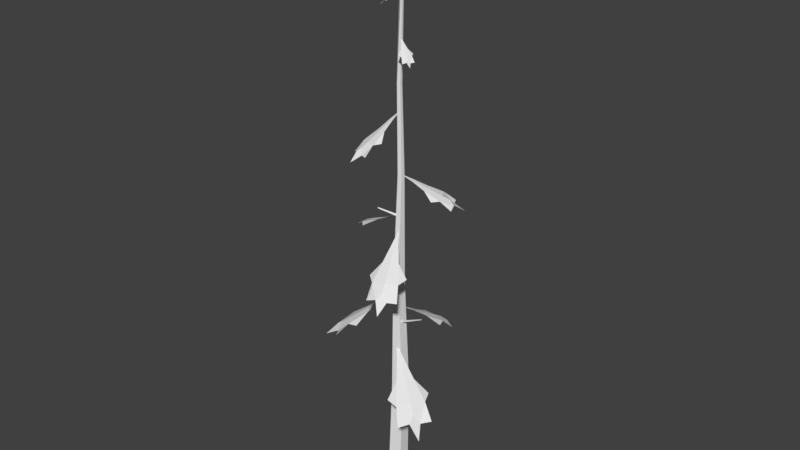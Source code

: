 # Source: 3d.blend  (saved by Blender 2.78.0; exported with 4.5.12 LTS)
import bpy
from mathutils import Matrix  # noqa: F401  (used for matrix-valued properties, if any)

bpy.ops.wm.read_factory_settings(use_empty=True)
scene = bpy.context.scene
scene.name = 'Scene'

# ---- collections
col_collection_1 = bpy.data.collections.new('Collection 1'); scene.collection.children.link(col_collection_1)

# ---- materials (node trees are filled in below, after node groups)
mat_pine_needle = bpy.data.materials.new('Pine Needle')
mat_pine_needle.alpha_threshold = 0.0
mat_pine_needle.use_transparent_shadow = False
mat_pine_needle.roughness = 0.5
mat_pine_bark = bpy.data.materials.new('Pine Bark')
mat_pine_bark.alpha_threshold = 0.0
mat_pine_bark.use_transparent_shadow = False
mat_pine_bark.roughness = 0.5

# ---- material node trees

# ---- world
world_world = bpy.data.worlds.new('World'); scene.world = world_world
world_world.color = (0.05088, 0.05088, 0.05088)
world_world.use_sun_shadow = False
world_world.sun_shadow_jitter_overblur = 0.0
world_world.cycles.sampling_method = 'MANUAL'

# ---- meshes
me_dead_pine_tree_l_03 = bpy.data.meshes.new('Dead_Pine_Tree_l_03')
me_dead_pine_tree_l_03.from_pydata([(0.3854, 4.722, 0.4398), (0.6345, 4.593, 0.4624), (0.5404, 4.737, 0.2397), (0.03333, 5.071, 0.0328), (0.8925, 4.388, 0.6467), (1.044, 4.366, 0.4101), (0.704, 4.333, 0.8488), (1.144, 3.888, 1.377), (1.439, 3.954, 1.037), (1.463, 3.441, 1.689), (1.731, 3.571, 1.459), (1.697, 3.942, 0.6627), (1.896, 3.483, 1.131), (2.112, 3.504, 0.8518), (1.686, 3.757, 1.214), (2.182, 3.212, 1.557), (0.7523, 3.943, 1.322), (1.552, 4.011, 0.3119), (-0.386, 6.612, 0.1373), (-0.487, 6.491, 0.3306), (-0.2761, 6.624, 0.3327), (0.05941, 6.934, -0.00429), (-0.7215, 6.301, 0.4743), (-0.5798, 6.281, 0.6787), (-0.8208, 6.254, 0.2502), (-1.393, 5.843, 0.4201), (-1.218, 5.898, 0.7785), (-1.748, 5.435, 0.5655), (-1.655, 5.547, 0.866), (-1.001, 5.886, 1.117), (-1.441, 5.469, 1.111), (-1.288, 5.486, 1.383), (-1.443, 5.716, 0.9166), (-1.881, 5.217, 1.194), (-1.215, 5.902, 0.1205), (-0.6663, 5.955, 1.121), (0.2039, 8.792, 0.4712), (0.3819, 8.674, 0.5988), (0.4116, 8.802, 0.3879), (0.1222, 9.105, 0.005889), (0.4932, 8.49, 0.8532), (0.714, 8.467, 0.7403), (0.2586, 8.444, 0.923), (0.3517, 8.046, 1.519), (0.7291, 8.099, 1.392), (0.449, 7.646, 1.897), (0.7584, 7.757, 1.842), (1.093, 8.083, 1.222), (1.029, 7.676, 1.665), (1.318, 7.69, 1.548), (0.8361, 7.921, 1.636), (1.053, 7.433, 2.115), (0.07867, 8.1, 1.303), (1.14, 8.146, 0.8903), (-0.3188, 9.305, -0.3316), (-0.534, 9.221, -0.2827), (-0.3836, 9.32, -0.1295), (0.1063, 9.54, -0.1002), (-0.8087, 9.084, -0.3609), (-0.8644, 9.065, -0.1319), (-0.7224, 9.034, -0.5752), (-1.259, 8.734, -0.8799), (-1.39, 8.794, -0.5266), (-1.643, 8.408, -1.049), (-1.776, 8.527, -0.7876), (-1.49, 8.785, -0.1587), (-1.824, 8.448, -0.4847), (-1.914, 8.468, -0.2027), (-1.654, 8.663, -0.6018), (-2.194, 8.274, -0.7472), (-0.9314, 8.742, -0.9455), (-1.273, 8.809, 0.07942), (0.4986, 10.73, -0.1339), (0.5983, 10.66, -0.2818), (0.4232, 10.73, -0.2883), (0.1168, 10.91, -0.03407), (0.8049, 10.55, -0.3881), (0.7098, 10.53, -0.5527), (0.8752, 10.51, -0.2142), (1.364, 10.28, -0.333), (1.242, 10.32, -0.6131), (1.689, 10.02, -0.445), (1.618, 10.11, -0.6736), (1.095, 10.31, -0.8839), (1.478, 10.04, -0.8759), (1.373, 10.06, -1.091), (1.441, 10.22, -0.7152), (1.844, 9.911, -0.9278), (1.209, 10.29, -0.1114), (0.8348, 10.32, -0.9016), (-0.07982, 12.63, 0.1706), (-0.05012, 12.54, 0.3295), (0.07094, 12.64, 0.2354), (0.1099, 12.87, -0.1137), (-0.1188, 12.4, 0.5197), (0.0552, 12.39, 0.576), (-0.2754, 12.36, 0.4338), (-0.5243, 12.06, 0.7919), (-0.2641, 12.11, 0.9224), (-0.6579, 11.76, 1.039), (-0.4722, 11.85, 1.172), (0.01348, 12.11, 1.023), (-0.2373, 11.8, 1.22), (-0.02693, 11.82, 1.311), (-0.3301, 11.98, 1.105), (-0.4512, 11.61, 1.467), (-0.5553, 12.1, 0.5376), (0.2085, 12.16, 0.8758), (0.2025, 14.87, 0.02115), (0.2842, 14.83, 0.02455), (0.2505, 14.87, -0.04723), (0.08197, 14.99, -0.1071), (0.371, 14.76, 0.08106), (0.4171, 14.75, 0.000667), (0.3117, 14.74, 0.1506), (0.4624, 14.59, 0.3172), (0.5547, 14.61, 0.2007), (0.5701, 14.44, 0.4149), (0.6557, 14.48, 0.3348), (0.6338, 14.6, 0.07328), (0.7042, 14.45, 0.2241), (0.7712, 14.46, 0.1287), (0.638, 14.54, 0.255), (0.8037, 14.36, 0.3596), (0.3329, 14.61, 0.3053), (0.5812, 14.63, -0.04), (0.2204, 6.052, -0.5877), (0.126, 5.94, -0.7892), (-0.002157, 6.064, -0.6153), (0.06687, 6.354, -0.1316), (0.1513, 5.762, -1.071), (-0.09713, 5.741, -1.08), (0.3908, 5.715, -1.02), (0.5975, 5.33, -1.598), (0.205, 5.386, -1.669), (0.6948, 4.94, -1.988), (0.397, 5.055, -2.087), (-0.1964, 5.373, -1.696), (0.0738, 4.974, -2.065), (-0.2367, 4.99, -2.103), (0.2294, 5.216, -1.94), (0.2705, 4.741, -2.478), (0.7321, 5.376, -1.275), (-0.3989, 5.429, -1.427), (-0.05264, 16.15, -0.1399), (-0.1044, 16.12, -0.1016), (-0.04664, 16.15, -0.07658), (0.08741, 16.23, -0.1247), (-0.1867, 16.07, -0.0917), (-0.1745, 16.07, -0.02239), (-0.1876, 16.06, -0.1612), (-0.366, 15.96, -0.1837), (-0.3609, 15.98, -0.0707), (-0.4857, 15.86, -0.1873), (-0.4933, 15.89, -0.09878), (-0.3446, 15.97, 0.04211), (-0.469, 15.87, -0.01068), (-0.4606, 15.87, 0.07762), (-0.44, 15.93, -0.06117), (-0.5988, 15.81, -0.0403), (-0.284, 15.97, -0.2404), (-0.2571, 15.98, 0.08193), (0.0332, 5.071, 0.03268), (0.5403, 4.737, 0.2396), (0.6344, 4.593, 0.4622), (0.3852, 4.722, 0.4397), (1.044, 4.366, 0.41), (0.8923, 4.388, 0.6466), (1.438, 3.954, 1.037), (1.143, 3.888, 1.376), (0.7039, 4.333, 0.8487), (1.731, 3.571, 1.459), (1.463, 3.44, 1.689), (2.112, 3.504, 0.8516), (1.895, 3.483, 1.131), (1.696, 3.942, 0.6626), (1.686, 3.757, 1.214), (2.182, 3.212, 1.556), (0.7522, 3.943, 1.322), (1.552, 4.011, 0.312), (0.05957, 6.934, -0.004366), (-0.2759, 6.623, 0.3326), (-0.4868, 6.491, 0.3305), (-0.3858, 6.611, 0.1372), (-0.5796, 6.28, 0.6786), (-0.7213, 6.301, 0.4742), (-1.218, 5.898, 0.7784), (-1.393, 5.843, 0.4201), (-0.8206, 6.254, 0.2502), (-1.654, 5.547, 0.8659), (-1.748, 5.435, 0.5655), (-1.288, 5.486, 1.383), (-1.441, 5.469, 1.111), (-1.0, 5.886, 1.117), (-1.443, 5.715, 0.9164), (-1.881, 5.217, 1.194), (-1.215, 5.902, 0.1206), (-0.6662, 5.955, 1.121), (0.1222, 9.105, 0.005721), (0.4115, 8.802, 0.3877), (0.3818, 8.674, 0.5987), (0.2038, 8.792, 0.471), (0.7139, 8.467, 0.7402), (0.4932, 8.489, 0.8531), (0.729, 8.098, 1.392), (0.3517, 8.046, 1.519), (0.2586, 8.444, 0.9228), (0.7583, 7.757, 1.842), (0.449, 7.646, 1.897), (1.318, 7.69, 1.548), (1.028, 7.675, 1.665), (1.092, 8.083, 1.221), (0.836, 7.921, 1.636), (1.053, 7.433, 2.115), (0.07876, 8.1, 1.303), (1.14, 8.145, 0.8902), (0.1064, 9.54, -0.1002), (-0.3835, 9.319, -0.1294), (-0.5338, 9.221, -0.2826), (-0.3187, 9.305, -0.3316), (-0.8643, 9.065, -0.1319), (-0.8085, 9.084, -0.3609), (-1.39, 8.794, -0.5266), (-1.259, 8.734, -0.8797), (-0.7223, 9.034, -0.5751), (-1.776, 8.527, -0.7875), (-1.643, 8.408, -1.049), (-1.914, 8.468, -0.2026), (-1.823, 8.448, -0.4847), (-1.49, 8.785, -0.1587), (-1.654, 8.663, -0.6018), (-2.194, 8.273, -0.7472), (-0.9313, 8.742, -0.9453), (-1.273, 8.809, 0.07933), (0.1167, 10.91, -0.03402), (0.423, 10.73, -0.2882), (0.5982, 10.66, -0.2817), (0.4984, 10.73, -0.1338), (0.7097, 10.53, -0.5526), (0.8048, 10.55, -0.388), (1.242, 10.32, -0.613), (1.364, 10.28, -0.3331), (0.875, 10.51, -0.2142), (1.618, 10.11, -0.6735), (1.688, 10.02, -0.4451), (1.373, 10.06, -1.091), (1.478, 10.04, -0.8758), (1.095, 10.31, -0.8838), (1.441, 10.22, -0.7151), (1.844, 9.91, -0.9276), (1.209, 10.29, -0.1115), (0.8348, 10.32, -0.9014), (0.11, 12.87, -0.1139), (0.07102, 12.64, 0.2353), (-0.05002, 12.54, 0.3294), (-0.07971, 12.63, 0.1704), (0.05524, 12.39, 0.5759), (-0.1187, 12.4, 0.5196), (-0.264, 12.11, 0.9222), (-0.5242, 12.06, 0.7918), (-0.2752, 12.36, 0.4337), (-0.4721, 11.85, 1.171), (-0.6577, 11.76, 1.039), (-0.02682, 11.82, 1.31), (-0.2372, 11.8, 1.22), (0.01351, 12.11, 1.023), (-0.33, 11.98, 1.105), (-0.4512, 11.61, 1.467), (-0.5551, 12.1, 0.5375), (0.2085, 12.16, 0.8757), (0.08184, 14.99, -0.1073), (0.2504, 14.87, -0.04734), (0.2841, 14.83, 0.02444), (0.2023, 14.87, 0.02103), (0.4169, 14.75, 0.000601), (0.3708, 14.76, 0.08094), (0.5545, 14.61, 0.2006), (0.4623, 14.59, 0.317), (0.3116, 14.74, 0.1504), (0.6555, 14.48, 0.3347), (0.57, 14.44, 0.4147), (0.771, 14.46, 0.1285), (0.704, 14.45, 0.224), (0.6336, 14.6, 0.07322), (0.6379, 14.54, 0.2549), (0.8035, 14.36, 0.3595), (0.3329, 14.61, 0.3051), (0.581, 14.63, -0.03997), (0.06684, 6.353, -0.1314), (-0.002183, 6.064, -0.6151), (0.1259, 5.939, -0.7891), (0.2203, 6.052, -0.5876), (-0.09711, 5.74, -1.08), (0.1513, 5.762, -1.071), (0.205, 5.386, -1.669), (0.5974, 5.33, -1.598), (0.3907, 5.714, -1.02), (0.397, 5.055, -2.087), (0.6946, 4.94, -1.988), (-0.2367, 4.99, -2.103), (0.07383, 4.973, -2.065), (-0.1964, 5.373, -1.696), (0.2294, 5.216, -1.94), (0.2706, 4.741, -2.478), (0.7319, 5.376, -1.275), (-0.3987, 5.429, -1.427), (0.08756, 16.23, -0.1247), (-0.04648, 16.15, -0.0766), (-0.1042, 16.12, -0.1016), (-0.05248, 16.15, -0.1399), (-0.1743, 16.07, -0.02245), (-0.1865, 16.07, -0.09171), (-0.3607, 15.98, -0.07072), (-0.3658, 15.96, -0.1836), (-0.1875, 16.06, -0.1611), (-0.4931, 15.89, -0.09881), (-0.4855, 15.86, -0.1872), (-0.4604, 15.87, 0.07761), (-0.4688, 15.86, -0.01076), (-0.3444, 15.97, 0.04204), (-0.4398, 15.93, -0.06121), (-0.5986, 15.81, -0.04041), (-0.2839, 15.97, -0.2403), (-0.257, 15.98, 0.08179), (0.1285, 5.939, 0.03569), (0.9674, 6.296, -0.007929), (0.9743, 6.285, -0.03301), (0.1358, 5.9, -0.0336), (0.1578, 5.865, 0.03428), (0.9863, 6.275, -0.008947), (0.05216, 9.553, 0.06265), (-0.4135, 9.774, 0.3551), (-0.4418, 9.76, 0.3331), (0.001307, 9.524, 0.01806), (-0.4244, 9.792, 0.3232), (0.02857, 9.591, 0.003894), (0.2126, 2.945, 0.1103), (0.5467, 3.175, 0.6058), (0.5245, 3.159, 0.6369), (0.1673, 2.911, 0.1664), (0.5124, 3.194, 0.6197), (0.1496, 2.984, 0.1396), (-0.02445, 4.058, -0.12), (-0.662, 4.434, -0.6708), (-0.6566, 4.423, -0.6964), (-0.000343, 4.018, -0.1842), (-0.6405, 4.444, -0.6867), (0.02616, 4.092, -0.1715), (0.2212, 7.305, -0.1397), (0.2324, 10.91, -0.1021), (0.2259, 10.91, 0.0224), (0.1783, 7.248, 0.1156), (0.009374, 7.257, 0.1605), (0.1054, 10.91, 0.05468), (0.03751, 10.91, -0.04991), (-0.1248, 7.185, -0.0485), (0.04318, 7.3, -0.2412), (0.116, 10.91, -0.1468), (0.1537, 16.2, -0.08093), (0.1505, 16.27, -0.1556), (0.02747, 18.84, -0.04748), (0.03294, 18.77, -0.01854), (0.02535, 16.18, -0.1158), (0.1089, 16.22, -0.07259), (0.004332, 18.77, -0.01082), (-0.02139, 18.81, -0.0345), (0.08907, 16.3, -0.1772), (-0.01036, 18.85, -0.05555), (-0.3293, -0.5842, -0.02439), (-0.1628, 3.577, -0.1079), (0.04034, 3.485, -0.3657), (-0.06977, -0.5842, -0.3441), (0.3186, -0.5842, 0.2081), (0.3044, 3.556, 0.09126), (-0.03115, 3.559, 0.1811), (-0.09747, -0.5842, 0.3228), (0.3186, 3.599, -0.2368), (0.305, -0.5842, -0.1936), (-0.01396, 13.6, -0.04569), (0.07324, 13.64, -0.1176), (0.1473, 13.6, -0.0124), (0.04786, 13.59, 0.014), (0.1547, 13.65, -0.09129)], [], [(0, 1, 2, 3), (4, 5, 2, 1), (4, 6, 7, 8), (7, 9, 10), (11, 12, 13), (8, 7, 10, 14), (12, 14, 10, 15), (7, 6, 16), (5, 11, 17), (11, 8, 14, 12), (5, 4, 8, 11), (6, 4, 1, 0), (18, 19, 20, 21), (22, 23, 20, 19), (22, 24, 25, 26), (25, 27, 28), (29, 30, 31), (26, 25, 28, 32), (30, 32, 28, 33), (25, 24, 34), (23, 29, 35), (29, 26, 32, 30), (23, 22, 26, 29), (24, 22, 19, 18), (36, 37, 38, 39), (40, 41, 38, 37), (40, 42, 43, 44), (43, 45, 46), (47, 48, 49), (44, 43, 46, 50), (48, 50, 46, 51), (43, 42, 52), (41, 47, 53), (47, 44, 50, 48), (41, 40, 44, 47), (42, 40, 37, 36), (54, 55, 56, 57), (58, 59, 56, 55), (58, 60, 61, 62), (61, 63, 64), (65, 66, 67), (62, 61, 64, 68), (66, 68, 64, 69), (61, 60, 70), (59, 65, 71), (65, 62, 68, 66), (59, 58, 62, 65), (60, 58, 55, 54), (72, 73, 74, 75), (76, 77, 74, 73), (76, 78, 79, 80), (79, 81, 82), (83, 84, 85), (80, 79, 82, 86), (84, 86, 82, 87), (79, 78, 88), (77, 83, 89), (83, 80, 86, 84), (77, 76, 80, 83), (78, 76, 73, 72), (90, 91, 92, 93), (94, 95, 92, 91), (94, 96, 97, 98), (97, 99, 100), (101, 102, 103), (98, 97, 100, 104), (102, 104, 100, 105), (97, 96, 106), (95, 101, 107), (101, 98, 104, 102), (95, 94, 98, 101), (96, 94, 91, 90), (108, 109, 110, 111), (112, 113, 110, 109), (112, 114, 115, 116), (115, 117, 118), (119, 120, 121), (116, 115, 118, 122), (120, 122, 118, 123), (115, 114, 124), (113, 119, 125), (119, 116, 122, 120), (113, 112, 116, 119), (114, 112, 109, 108), (126, 127, 128, 129), (130, 131, 128, 127), (130, 132, 133, 134), (133, 135, 136), (137, 138, 139), (134, 133, 136, 140), (138, 140, 136, 141), (133, 132, 142), (131, 137, 143), (137, 134, 140, 138), (131, 130, 134, 137), (132, 130, 127, 126), (144, 145, 146, 147), (148, 149, 146, 145), (148, 150, 151, 152), (151, 153, 154), (155, 156, 157), (152, 151, 154, 158), (156, 158, 154, 159), (151, 150, 160), (149, 155, 161), (155, 152, 158, 156), (149, 148, 152, 155), (150, 148, 145, 144), (162, 163, 164, 165), (164, 163, 166, 167), (168, 169, 170, 167), (171, 172, 169), (173, 174, 175), (176, 171, 169, 168), (177, 171, 176, 174), (178, 170, 169), (179, 175, 166), (174, 176, 168, 175), (175, 168, 167, 166), (165, 164, 167, 170), (180, 181, 182, 183), (182, 181, 184, 185), (186, 187, 188, 185), (189, 190, 187), (191, 192, 193), (194, 189, 187, 186), (195, 189, 194, 192), (196, 188, 187), (197, 193, 184), (192, 194, 186, 193), (193, 186, 185, 184), (183, 182, 185, 188), (198, 199, 200, 201), (200, 199, 202, 203), (204, 205, 206, 203), (207, 208, 205), (209, 210, 211), (212, 207, 205, 204), (213, 207, 212, 210), (214, 206, 205), (215, 211, 202), (210, 212, 204, 211), (211, 204, 203, 202), (201, 200, 203, 206), (216, 217, 218, 219), (218, 217, 220, 221), (222, 223, 224, 221), (225, 226, 223), (227, 228, 229), (230, 225, 223, 222), (231, 225, 230, 228), (232, 224, 223), (233, 229, 220), (228, 230, 222, 229), (229, 222, 221, 220), (219, 218, 221, 224), (234, 235, 236, 237), (236, 235, 238, 239), (240, 241, 242, 239), (243, 244, 241), (245, 246, 247), (248, 243, 241, 240), (249, 243, 248, 246), (250, 242, 241), (251, 247, 238), (246, 248, 240, 247), (247, 240, 239, 238), (237, 236, 239, 242), (252, 253, 254, 255), (254, 253, 256, 257), (258, 259, 260, 257), (261, 262, 259), (263, 264, 265), (266, 261, 259, 258), (267, 261, 266, 264), (268, 260, 259), (269, 265, 256), (264, 266, 258, 265), (265, 258, 257, 256), (255, 254, 257, 260), (270, 271, 272, 273), (272, 271, 274, 275), (276, 277, 278, 275), (279, 280, 277), (281, 282, 283), (284, 279, 277, 276), (285, 279, 284, 282), (286, 278, 277), (287, 283, 274), (282, 284, 276, 283), (283, 276, 275, 274), (273, 272, 275, 278), (288, 289, 290, 291), (290, 289, 292, 293), (294, 295, 296, 293), (297, 298, 295), (299, 300, 301), (302, 297, 295, 294), (303, 297, 302, 300), (304, 296, 295), (305, 301, 292), (300, 302, 294, 301), (301, 294, 293, 292), (291, 290, 293, 296), (306, 307, 308, 309), (308, 307, 310, 311), (312, 313, 314, 311), (315, 316, 313), (317, 318, 319), (320, 315, 313, 312), (321, 315, 320, 318), (322, 314, 313), (323, 319, 310), (318, 320, 312, 319), (319, 312, 311, 310), (309, 308, 311, 314), (324, 325, 326, 327), (328, 329, 325, 324), (325, 329, 326), (327, 326, 329, 328), (330, 331, 332, 333), (333, 332, 334, 335), (335, 334, 331, 330), (334, 332, 331), (336, 337, 338, 339), (339, 338, 340, 341), (341, 340, 337, 336), (340, 338, 337), (342, 343, 344, 345), (345, 344, 346, 347), (347, 346, 343, 342), (346, 344, 343), (348, 349, 350, 351), (352, 353, 354, 355), (356, 357, 349, 348), (351, 350, 353, 352), (355, 354, 357, 356), (358, 359, 360, 361), (362, 363, 364, 365), (359, 366, 367, 360), (363, 358, 361, 364), (366, 362, 365, 367), (368, 369, 370, 371), (369, 355, 356, 370), (372, 373, 374, 375), (373, 351, 352, 374), (371, 370, 376, 377), (370, 356, 348, 376), (375, 374, 369, 368), (374, 352, 355, 369), (377, 376, 373, 372), (376, 348, 351, 373), (357, 354, 378, 379), (379, 378, 362, 366), (353, 350, 380, 381), (381, 380, 358, 363), (349, 357, 379, 382), (382, 379, 366, 359), (354, 353, 381, 378), (378, 381, 363, 362), (350, 349, 382, 380), (380, 382, 359, 358), (364, 361, 360, 367), (365, 364, 367), (371, 377, 372, 375, 368)])
me_dead_pine_tree_l_03.polygons.foreach_set('material_index', [0, 0, 0, 0, 0, 0, 0, 0, 0, 0, 0, 0, 0, 0, 0, 0, 0, 0, 0, 0, 0, 0, 0, 0, 0, 0, 0, 0, 0, 0, 0, 0, 0, 0, 0, 0, 0, 0, 0, 0, 0, 0, 0, 0, 0, 0, 0, 0, 0, 0, 0, 0, 0, 0, 0, 0, 0, 0, 0, 0, 0, 0, 0, 0, 0, 0, 0, 0, 0, 0, 0, 0, 0, 0, 0, 0, 0, 0, 0, 0, 0, 0, 0, 0, 0, 0, 0, 0, 0, 0, 0, 0, 0, 0, 0, 0, 0, 0, 0, 0, 0, 0, 0, 0, 0, 0, 0, 0, 0, 0, 0, 0, 0, 0, 0, 0, 0, 0, 0, 0, 0, 0, 0, 0, 0, 0, 0, 0, 0, 0, 0, 0, 0, 0, 0, 0, 0, 0, 0, 0, 0, 0, 0, 0, 0, 0, 0, 0, 0, 0, 0, 0, 0, 0, 0, 0, 0, 0, 0, 0, 0, 0, 0, 0, 0, 0, 0, 0, 0, 0, 0, 0, 0, 0, 0, 0, 0, 0, 0, 0, 0, 0, 0, 0, 0, 0, 0, 0, 0, 0, 0, 0, 0, 0, 0, 0, 0, 0, 0, 0, 0, 0, 0, 0, 0, 0, 0, 0, 0, 0, 0, 0, 0, 0, 0, 0, 1, 1, 1, 1, 1, 1, 1, 1, 1, 1, 1, 1, 1, 1, 1, 1, 1, 1, 1, 1, 1, 1, 1, 1, 1, 1, 1, 1, 1, 1, 1, 1, 1, 1, 1, 1, 1, 1, 1, 1, 1, 1, 1, 1, 1, 1, 1, 1, 1])
_uv = me_dead_pine_tree_l_03.uv_layers.new(name='UVMap')
_uv.uv.foreach_set('vector', [0.683, 0.3459, 0.6872, 0.3377, 0.6914, 0.3459, 0.6872, 0.3666, 0.6872, 0.3253, 0.6963, 0.3253, 0.6914, 0.3459, 0.6872, 0.3377, 0.6872, 0.3253, 0.678, 0.3253, 0.6723, 0.2989, 0.6872, 0.2989, 0.6723, 0.2989, 0.6697, 0.2787, 0.6814, 0.2787, 0.7021, 0.2989, 0.693, 0.2787, 0.7046, 0.2787, 0.6872, 0.2989, 0.6723, 0.2989, 0.6814, 0.2787, 0.6872, 0.287, 0.693, 0.2787, 0.6872, 0.287, 0.6814, 0.2787, 0.6872, 0.2606, 0.6723, 0.2989, 0.678, 0.3253, 0.666, 0.3096, 0.6963, 0.3253, 0.7021, 0.2989, 0.7084, 0.3091, 0.7021, 0.2989, 0.6872, 0.2989, 0.6872, 0.287, 0.693, 0.2787, 0.6963, 0.3253, 0.6872, 0.3253, 0.6872, 0.2989, 0.7021, 0.2989, 0.678, 0.3253, 0.6872, 0.3253, 0.6872, 0.3377, 0.683, 0.3459, 0.931, 0.3459, 0.9351, 0.3377, 0.9393, 0.3459, 0.9351, 0.3666, 0.9351, 0.3253, 0.9443, 0.3253, 0.9393, 0.3459, 0.9351, 0.3377, 0.9351, 0.3253, 0.926, 0.3253, 0.9203, 0.2989, 0.9351, 0.2989, 0.9203, 0.2989, 0.9177, 0.2787, 0.9293, 0.2787, 0.95, 0.2989, 0.941, 0.2787, 0.9526, 0.2787, 0.9351, 0.2989, 0.9203, 0.2989, 0.9293, 0.2787, 0.9351, 0.287, 0.941, 0.2787, 0.9351, 0.287, 0.9293, 0.2787, 0.9351, 0.2606, 0.9203, 0.2989, 0.926, 0.3253, 0.9139, 0.3096, 0.9443, 0.3253, 0.95, 0.2989, 0.9564, 0.3091, 0.95, 0.2989, 0.9351, 0.2989, 0.9351, 0.287, 0.941, 0.2787, 0.9443, 0.3253, 0.9351, 0.3253, 0.9351, 0.2989, 0.95, 0.2989, 0.926, 0.3253, 0.9351, 0.3253, 0.9351, 0.3377, 0.931, 0.3459, 0.8102, 0.3459, 0.8144, 0.3377, 0.8186, 0.3459, 0.8144, 0.3666, 0.8144, 0.3253, 0.8235, 0.3253, 0.8186, 0.3459, 0.8144, 0.3377, 0.8144, 0.3253, 0.8052, 0.3253, 0.7995, 0.2989, 0.8144, 0.2989, 0.7995, 0.2989, 0.7969, 0.2787, 0.8086, 0.2787, 0.8293, 0.2989, 0.8202, 0.2787, 0.8318, 0.2787, 0.8144, 0.2989, 0.7995, 0.2989, 0.8086, 0.2787, 0.8144, 0.287, 0.8202, 0.2787, 0.8144, 0.287, 0.8086, 0.2787, 0.8144, 0.2606, 0.7995, 0.2989, 0.8052, 0.3253, 0.7932, 0.3096, 0.8235, 0.3253, 0.8293, 0.2989, 0.8356, 0.3091, 0.8293, 0.2989, 0.8144, 0.2989, 0.8144, 0.287, 0.8202, 0.2787, 0.8235, 0.3253, 0.8144, 0.3253, 0.8144, 0.2989, 0.8293, 0.2989, 0.8052, 0.3253, 0.8144, 0.3253, 0.8144, 0.3377, 0.8102, 0.3459, 0.683, 0.3459, 0.6872, 0.3377, 0.6914, 0.3459, 0.6872, 0.3666, 0.6872, 0.3253, 0.6963, 0.3253, 0.6914, 0.3459, 0.6872, 0.3377, 0.6872, 0.3253, 0.678, 0.3253, 0.6723, 0.2989, 0.6872, 0.2989, 0.6723, 0.2989, 0.6697, 0.2787, 0.6814, 0.2787, 0.7021, 0.2989, 0.693, 0.2787, 0.7046, 0.2787, 0.6872, 0.2989, 0.6723, 0.2989, 0.6814, 0.2787, 0.6872, 0.287, 0.693, 0.2787, 0.6872, 0.287, 0.6814, 0.2787, 0.6872, 0.2606, 0.6723, 0.2989, 0.678, 0.3253, 0.666, 0.3096, 0.6963, 0.3253, 0.7021, 0.2989, 0.7084, 0.3091, 0.7021, 0.2989, 0.6872, 0.2989, 0.6872, 0.287, 0.693, 0.2787, 0.6963, 0.3253, 0.6872, 0.3253, 0.6872, 0.2989, 0.7021, 0.2989, 0.678, 0.3253, 0.6872, 0.3253, 0.6872, 0.3377, 0.683, 0.3459, 0.8102, 0.3459, 0.8144, 0.3377, 0.8186, 0.3459, 0.8144, 0.3666, 0.8144, 0.3253, 0.8235, 0.3253, 0.8186, 0.3459, 0.8144, 0.3377, 0.8144, 0.3253, 0.8052, 0.3253, 0.7995, 0.2989, 0.8144, 0.2989, 0.7995, 0.2989, 0.7969, 0.2787, 0.8086, 0.2787, 0.8293, 0.2989, 0.8202, 0.2787, 0.8318, 0.2787, 0.8144, 0.2989, 0.7995, 0.2989, 0.8086, 0.2787, 0.8144, 0.287, 0.8202, 0.2787, 0.8144, 0.287, 0.8086, 0.2787, 0.8144, 0.2606, 0.7995, 0.2989, 0.8052, 0.3253, 0.7932, 0.3096, 0.8235, 0.3253, 0.8293, 0.2989, 0.8356, 0.3091, 0.8293, 0.2989, 0.8144, 0.2989, 0.8144, 0.287, 0.8202, 0.2787, 0.8235, 0.3253, 0.8144, 0.3253, 0.8144, 0.2989, 0.8293, 0.2989, 0.8052, 0.3253, 0.8144, 0.3253, 0.8144, 0.3377, 0.8102, 0.3459, 0.683, 0.3459, 0.6872, 0.3377, 0.6914, 0.3459, 0.6872, 0.3666, 0.6872, 0.3253, 0.6963, 0.3253, 0.6914, 0.3459, 0.6872, 0.3377, 0.6872, 0.3253, 0.678, 0.3253, 0.6723, 0.2989, 0.6872, 0.2989, 0.6723, 0.2989, 0.6697, 0.2787, 0.6814, 0.2787, 0.7021, 0.2989, 0.693, 0.2787, 0.7046, 0.2787, 0.6872, 0.2989, 0.6723, 0.2989, 0.6814, 0.2787, 0.6872, 0.287, 0.693, 0.2787, 0.6872, 0.287, 0.6814, 0.2787, 0.6872, 0.2606, 0.6723, 0.2989, 0.678, 0.3253, 0.666, 0.3096, 0.6963, 0.3253, 0.7021, 0.2989, 0.7084, 0.3091, 0.7021, 0.2989, 0.6872, 0.2989, 0.6872, 0.287, 0.693, 0.2787, 0.6963, 0.3253, 0.6872, 0.3253, 0.6872, 0.2989, 0.7021, 0.2989, 0.678, 0.3253, 0.6872, 0.3253, 0.6872, 0.3377, 0.683, 0.3459, 0.931, 0.3459, 0.9351, 0.3377, 0.9393, 0.3459, 0.9351, 0.3666, 0.9351, 0.3253, 0.9443, 0.3253, 0.9393, 0.3459, 0.9351, 0.3377, 0.9351, 0.3253, 0.926, 0.3253, 0.9203, 0.2989, 0.9351, 0.2989, 0.9203, 0.2989, 0.9177, 0.2787, 0.9293, 0.2787, 0.95, 0.2989, 0.941, 0.2787, 0.9526, 0.2787, 0.9351, 0.2989, 0.9203, 0.2989, 0.9293, 0.2787, 0.9351, 0.287, 0.941, 0.2787, 0.9351, 0.287, 0.9293, 0.2787, 0.9351, 0.2606, 0.9203, 0.2989, 0.926, 0.3253, 0.9139, 0.3096, 0.9443, 0.3253, 0.95, 0.2989, 0.9564, 0.3091, 0.95, 0.2989, 0.9351, 0.2989, 0.9351, 0.287, 0.941, 0.2787, 0.9443, 0.3253, 0.9351, 0.3253, 0.9351, 0.2989, 0.95, 0.2989, 0.926, 0.3253, 0.9351, 0.3253, 0.9351, 0.3377, 0.931, 0.3459, 0.931, 0.3459, 0.9351, 0.3377, 0.9393, 0.3459, 0.9351, 0.3666, 0.9351, 0.3253, 0.9443, 0.3253, 0.9393, 0.3459, 0.9351, 0.3377, 0.9351, 0.3253, 0.926, 0.3253, 0.9203, 0.2989, 0.9351, 0.2989, 0.9203, 0.2989, 0.9177, 0.2787, 0.9293, 0.2787, 0.95, 0.2989, 0.941, 0.2787, 0.9526, 0.2787, 0.9351, 0.2989, 0.9203, 0.2989, 0.9293, 0.2787, 0.9351, 0.287, 0.941, 0.2787, 0.9351, 0.287, 0.9293, 0.2787, 0.9351, 0.2606, 0.9203, 0.2989, 0.926, 0.3253, 0.9139, 0.3096, 0.9443, 0.3253, 0.95, 0.2989, 0.9564, 0.3091, 0.95, 0.2989, 0.9351, 0.2989, 0.9351, 0.287, 0.941, 0.2787, 0.9443, 0.3253, 0.9351, 0.3253, 0.9351, 0.2989, 0.95, 0.2989, 0.926, 0.3253, 0.9351, 0.3253, 0.9351, 0.3377, 0.931, 0.3459, 0.931, 0.3459, 0.9351, 0.3377, 0.9393, 0.3459, 0.9351, 0.3666, 0.9351, 0.3253, 0.9443, 0.3253, 0.9393, 0.3459, 0.9351, 0.3377, 0.9351, 0.3253, 0.926, 0.3253, 0.9203, 0.2989, 0.9351, 0.2989, 0.9203, 0.2989, 0.9177, 0.2787, 0.9293, 0.2787, 0.95, 0.2989, 0.941, 0.2787, 0.9526, 0.2787, 0.9351, 0.2989, 0.9203, 0.2989, 0.9293, 0.2787, 0.9351, 0.287, 0.941, 0.2787, 0.9351, 0.287, 0.9293, 0.2787, 0.9351, 0.2606, 0.9203, 0.2989, 0.926, 0.3253, 0.9139, 0.3096, 0.9443, 0.3253, 0.95, 0.2989, 0.9564, 0.3091, 0.95, 0.2989, 0.9351, 0.2989, 0.9351, 0.287, 0.941, 0.2787, 0.9443, 0.3253, 0.9351, 0.3253, 0.9351, 0.2989, 0.95, 0.2989, 0.926, 0.3253, 0.9351, 0.3253, 0.9351, 0.3377, 0.931, 0.3459, 0.6872, 0.3666, 0.6914, 0.3459, 0.6872, 0.3377, 0.683, 0.3459, 0.6872, 0.3377, 0.6914, 0.3459, 0.6963, 0.3253, 0.6872, 0.3253, 0.6872, 0.2989, 0.6723, 0.2989, 0.678, 0.3253, 0.6872, 0.3253, 0.6814, 0.2787, 0.6697, 0.2787, 0.6723, 0.2989, 0.7046, 0.2787, 0.693, 0.2787, 0.7021, 0.2989, 0.6872, 0.287, 0.6814, 0.2787, 0.6723, 0.2989, 0.6872, 0.2989, 0.6872, 0.2606, 0.6814, 0.2787, 0.6872, 0.287, 0.693, 0.2787, 0.666, 0.3096, 0.678, 0.3253, 0.6723, 0.2989, 0.7084, 0.3091, 0.7021, 0.2989, 0.6963, 0.3253, 0.693, 0.2787, 0.6872, 0.287, 0.6872, 0.2989, 0.7021, 0.2989, 0.7021, 0.2989, 0.6872, 0.2989, 0.6872, 0.3253, 0.6963, 0.3253, 0.683, 0.3459, 0.6872, 0.3377, 0.6872, 0.3253, 0.678, 0.3253, 0.9351, 0.3666, 0.9393, 0.3459, 0.9351, 0.3377, 0.931, 0.3459, 0.9351, 0.3377, 0.9393, 0.3459, 0.9443, 0.3253, 0.9351, 0.3253, 0.9351, 0.2989, 0.9203, 0.2989, 0.926, 0.3253, 0.9351, 0.3253, 0.9293, 0.2787, 0.9177, 0.2787, 0.9203, 0.2989, 0.9526, 0.2787, 0.941, 0.2787, 0.95, 0.2989, 0.9351, 0.287, 0.9293, 0.2787, 0.9203, 0.2989, 0.9351, 0.2989, 0.9351, 0.2606, 0.9293, 0.2787, 0.9351, 0.287, 0.941, 0.2787, 0.9139, 0.3096, 0.926, 0.3253, 0.9203, 0.2989, 0.9564, 0.3091, 0.95, 0.2989, 0.9443, 0.3253, 0.941, 0.2787, 0.9351, 0.287, 0.9351, 0.2989, 0.95, 0.2989, 0.95, 0.2989, 0.9351, 0.2989, 0.9351, 0.3253, 0.9443, 0.3253, 0.931, 0.3459, 0.9351, 0.3377, 0.9351, 0.3253, 0.926, 0.3253, 0.8144, 0.3666, 0.8186, 0.3459, 0.8144, 0.3377, 0.8102, 0.3459, 0.8144, 0.3377, 0.8186, 0.3459, 0.8235, 0.3253, 0.8144, 0.3253, 0.8144, 0.2989, 0.7995, 0.2989, 0.8052, 0.3253, 0.8144, 0.3253, 0.8086, 0.2787, 0.7969, 0.2787, 0.7995, 0.2989, 0.8318, 0.2787, 0.8202, 0.2787, 0.8293, 0.2989, 0.8144, 0.287, 0.8086, 0.2787, 0.7995, 0.2989, 0.8144, 0.2989, 0.8144, 0.2606, 0.8086, 0.2787, 0.8144, 0.287, 0.8202, 0.2787, 0.7932, 0.3096, 0.8052, 0.3253, 0.7995, 0.2989, 0.8356, 0.3091, 0.8293, 0.2989, 0.8235, 0.3253, 0.8202, 0.2787, 0.8144, 0.287, 0.8144, 0.2989, 0.8293, 0.2989, 0.8293, 0.2989, 0.8144, 0.2989, 0.8144, 0.3253, 0.8235, 0.3253, 0.8102, 0.3459, 0.8144, 0.3377, 0.8144, 0.3253, 0.8052, 0.3253, 0.6872, 0.3666, 0.6914, 0.3459, 0.6872, 0.3377, 0.683, 0.3459, 0.6872, 0.3377, 0.6914, 0.3459, 0.6963, 0.3253, 0.6872, 0.3253, 0.6872, 0.2989, 0.6723, 0.2989, 0.678, 0.3253, 0.6872, 0.3253, 0.6814, 0.2787, 0.6697, 0.2787, 0.6723, 0.2989, 0.7046, 0.2787, 0.693, 0.2787, 0.7021, 0.2989, 0.6872, 0.287, 0.6814, 0.2787, 0.6723, 0.2989, 0.6872, 0.2989, 0.6872, 0.2606, 0.6814, 0.2787, 0.6872, 0.287, 0.693, 0.2787, 0.666, 0.3096, 0.678, 0.3253, 0.6723, 0.2989, 0.7084, 0.3091, 0.7021, 0.2989, 0.6963, 0.3253, 0.693, 0.2787, 0.6872, 0.287, 0.6872, 0.2989, 0.7021, 0.2989, 0.7021, 0.2989, 0.6872, 0.2989, 0.6872, 0.3253, 0.6963, 0.3253, 0.683, 0.3459, 0.6872, 0.3377, 0.6872, 0.3253, 0.678, 0.3253, 0.8144, 0.3666, 0.8186, 0.3459, 0.8144, 0.3377, 0.8102, 0.3459, 0.8144, 0.3377, 0.8186, 0.3459, 0.8235, 0.3253, 0.8144, 0.3253, 0.8144, 0.2989, 0.7995, 0.2989, 0.8052, 0.3253, 0.8144, 0.3253, 0.8086, 0.2787, 0.7969, 0.2787, 0.7995, 0.2989, 0.8318, 0.2787, 0.8202, 0.2787, 0.8293, 0.2989, 0.8144, 0.287, 0.8086, 0.2787, 0.7995, 0.2989, 0.8144, 0.2989, 0.8144, 0.2606, 0.8086, 0.2787, 0.8144, 0.287, 0.8202, 0.2787, 0.7932, 0.3096, 0.8052, 0.3253, 0.7995, 0.2989, 0.8356, 0.3091, 0.8293, 0.2989, 0.8235, 0.3253, 0.8202, 0.2787, 0.8144, 0.287, 0.8144, 0.2989, 0.8293, 0.2989, 0.8293, 0.2989, 0.8144, 0.2989, 0.8144, 0.3253, 0.8235, 0.3253, 0.8102, 0.3459, 0.8144, 0.3377, 0.8144, 0.3253, 0.8052, 0.3253, 0.6872, 0.3666, 0.6914, 0.3459, 0.6872, 0.3377, 0.683, 0.3459, 0.6872, 0.3377, 0.6914, 0.3459, 0.6963, 0.3253, 0.6872, 0.3253, 0.6872, 0.2989, 0.6723, 0.2989, 0.678, 0.3253, 0.6872, 0.3253, 0.6814, 0.2787, 0.6697, 0.2787, 0.6723, 0.2989, 0.7046, 0.2787, 0.693, 0.2787, 0.7021, 0.2989, 0.6872, 0.287, 0.6814, 0.2787, 0.6723, 0.2989, 0.6872, 0.2989, 0.6872, 0.2606, 0.6814, 0.2787, 0.6872, 0.287, 0.693, 0.2787, 0.666, 0.3096, 0.678, 0.3253, 0.6723, 0.2989, 0.7084, 0.3091, 0.7021, 0.2989, 0.6963, 0.3253, 0.693, 0.2787, 0.6872, 0.287, 0.6872, 0.2989, 0.7021, 0.2989, 0.7021, 0.2989, 0.6872, 0.2989, 0.6872, 0.3253, 0.6963, 0.3253, 0.683, 0.3459, 0.6872, 0.3377, 0.6872, 0.3253, 0.678, 0.3253, 0.9351, 0.3666, 0.9393, 0.3459, 0.9351, 0.3377, 0.931, 0.3459, 0.9351, 0.3377, 0.9393, 0.3459, 0.9443, 0.3253, 0.9351, 0.3253, 0.9351, 0.2989, 0.9203, 0.2989, 0.926, 0.3253, 0.9351, 0.3253, 0.9293, 0.2787, 0.9177, 0.2787, 0.9203, 0.2989, 0.9526, 0.2787, 0.941, 0.2787, 0.95, 0.2989, 0.9351, 0.287, 0.9293, 0.2787, 0.9203, 0.2989, 0.9351, 0.2989, 0.9351, 0.2606, 0.9293, 0.2787, 0.9351, 0.287, 0.941, 0.2787, 0.9139, 0.3096, 0.926, 0.3253, 0.9203, 0.2989, 0.9564, 0.3091, 0.95, 0.2989, 0.9443, 0.3253, 0.941, 0.2787, 0.9351, 0.287, 0.9351, 0.2989, 0.95, 0.2989, 0.95, 0.2989, 0.9351, 0.2989, 0.9351, 0.3253, 0.9443, 0.3253, 0.931, 0.3459, 0.9351, 0.3377, 0.9351, 0.3253, 0.926, 0.3253, 0.9351, 0.3666, 0.9393, 0.3459, 0.9351, 0.3377, 0.931, 0.3459, 0.9351, 0.3377, 0.9393, 0.3459, 0.9443, 0.3253, 0.9351, 0.3253, 0.9351, 0.2989, 0.9203, 0.2989, 0.926, 0.3253, 0.9351, 0.3253, 0.9293, 0.2787, 0.9177, 0.2787, 0.9203, 0.2989, 0.9526, 0.2787, 0.941, 0.2787, 0.95, 0.2989, 0.9351, 0.287, 0.9293, 0.2787, 0.9203, 0.2989, 0.9351, 0.2989, 0.9351, 0.2606, 0.9293, 0.2787, 0.9351, 0.287, 0.941, 0.2787, 0.9139, 0.3096, 0.926, 0.3253, 0.9203, 0.2989, 0.9564, 0.3091, 0.95, 0.2989, 0.9443, 0.3253, 0.941, 0.2787, 0.9351, 0.287, 0.9351, 0.2989, 0.95, 0.2989, 0.95, 0.2989, 0.9351, 0.2989, 0.9351, 0.3253, 0.9443, 0.3253, 0.931, 0.3459, 0.9351, 0.3377, 0.9351, 0.3253, 0.926, 0.3253, 0.9351, 0.3666, 0.9393, 0.3459, 0.9351, 0.3377, 0.931, 0.3459, 0.9351, 0.3377, 0.9393, 0.3459, 0.9443, 0.3253, 0.9351, 0.3253, 0.9351, 0.2989, 0.9203, 0.2989, 0.926, 0.3253, 0.9351, 0.3253, 0.9293, 0.2787, 0.9177, 0.2787, 0.9203, 0.2989, 0.9526, 0.2787, 0.941, 0.2787, 0.95, 0.2989, 0.9351, 0.287, 0.9293, 0.2787, 0.9203, 0.2989, 0.9351, 0.2989, 0.9351, 0.2606, 0.9293, 0.2787, 0.9351, 0.287, 0.941, 0.2787, 0.9139, 0.3096, 0.926, 0.3253, 0.9203, 0.2989, 0.9564, 0.3091, 0.95, 0.2989, 0.9443, 0.3253, 0.941, 0.2787, 0.9351, 0.287, 0.9351, 0.2989, 0.95, 0.2989, 0.95, 0.2989, 0.9351, 0.2989, 0.9351, 0.3253, 0.9443, 0.3253, 0.931, 0.3459, 0.9351, 0.3377, 0.9351, 0.3253, 0.926, 0.3253, 0.8541, 0.9097, 0.8417, 0.9094, 0.8417, 0.909, 0.8542, 0.9086, 0.8541, 0.9108, 0.8416, 0.9097, 0.8417, 0.9094, 0.8541, 0.9097, 0.8416, 0.9267, 0.8418, 0.9264, 0.842, 0.9267, 0.8542, 0.9086, 0.8417, 0.909, 0.8416, 0.9086, 0.8541, 0.9076, 0.8416, 0.913, 0.8502, 0.9127, 0.8504, 0.9133, 0.8417, 0.914, 0.8417, 0.9108, 0.8504, 0.9116, 0.8502, 0.9121, 0.8416, 0.9119, 0.8416, 0.9119, 0.8502, 0.9121, 0.8502, 0.9127, 0.8416, 0.913, 0.8416, 0.9243, 0.8419, 0.9239, 0.8422, 0.9243, 0.8504, 0.9151, 0.8417, 0.9154, 0.8416, 0.9148, 0.8502, 0.9141, 0.8502, 0.9173, 0.8416, 0.9165, 0.8417, 0.916, 0.8503, 0.9162, 0.8503, 0.9162, 0.8417, 0.916, 0.8417, 0.9154, 0.8504, 0.9151, 0.8416, 0.9249, 0.8416, 0.9244, 0.8421, 0.9247, 0.8416, 0.9032, 0.8541, 0.9029, 0.8542, 0.9032, 0.8417, 0.9043, 0.8417, 0.901, 0.8542, 0.9021, 0.854, 0.9025, 0.8417, 0.9021, 0.8417, 0.9021, 0.854, 0.9025, 0.8541, 0.9029, 0.8416, 0.9032, 0.8416, 0.9263, 0.8418, 0.926, 0.842, 0.9263, 0.8256, 0.89, 0.8243, 0.9395, 0.822, 0.9395, 0.8221, 0.8891, 0.8351, 0.8898, 0.8311, 0.9399, 0.8288, 0.9397, 0.8319, 0.8886, 0.8284, 0.89, 0.8265, 0.9396, 0.8243, 0.9395, 0.8256, 0.89, 0.8221, 0.8891, 0.822, 0.9395, 0.8197, 0.9395, 0.8197, 0.8892, 0.8319, 0.8886, 0.8288, 0.9397, 0.8265, 0.9396, 0.8284, 0.89, 0.8372, 0.9239, 0.8384, 0.925, 0.8389, 0.9595, 0.8383, 0.9581, 0.8405, 0.9235, 0.8416, 0.9254, 0.8409, 0.9581, 0.8402, 0.9589, 0.8384, 0.925, 0.839, 0.9256, 0.8397, 0.9598, 0.8389, 0.9595, 0.8351, 0.9255, 0.8372, 0.9239, 0.8383, 0.9581, 0.8377, 0.9583, 0.839, 0.9256, 0.8405, 0.9235, 0.8402, 0.9589, 0.8397, 0.9598, 0.8141, 0.889, 0.8104, 0.9379, 0.806, 0.9364, 0.8086, 0.8887, 0.8104, 0.9379, 0.8068, 0.9861, 0.8033, 0.9874, 0.806, 0.9364, 0.7977, 0.8886, 0.7974, 0.9371, 0.7927, 0.9372, 0.7918, 0.8886, 0.7974, 0.9371, 0.7971, 0.9865, 0.7947, 0.9866, 0.7927, 0.9372, 0.8086, 0.8887, 0.806, 0.9364, 0.8018, 0.9378, 0.8031, 0.8886, 0.806, 0.9364, 0.8033, 0.9874, 0.8005, 0.9874, 0.8018, 0.9378, 0.8197, 0.8896, 0.8147, 0.938, 0.8104, 0.9379, 0.8141, 0.889, 0.8147, 0.938, 0.8101, 0.9872, 0.8068, 0.9861, 0.8104, 0.9379, 0.8031, 0.8886, 0.8018, 0.9378, 0.7974, 0.9371, 0.7977, 0.8886, 0.8018, 0.9378, 0.8005, 0.9874, 0.7971, 0.9865, 0.7974, 0.9371, 0.8265, 0.9396, 0.8288, 0.9397, 0.8261, 0.9753, 0.8246, 0.9756, 0.8389, 0.8891, 0.8404, 0.8887, 0.8405, 0.9235, 0.839, 0.9256, 0.8197, 0.9395, 0.822, 0.9395, 0.8223, 0.975, 0.8209, 0.975, 0.8352, 0.8886, 0.8366, 0.8887, 0.8372, 0.9239, 0.8351, 0.9255, 0.8243, 0.9395, 0.8265, 0.9396, 0.8246, 0.9756, 0.8234, 0.9757, 0.8377, 0.8893, 0.8389, 0.8891, 0.839, 0.9256, 0.8384, 0.925, 0.8288, 0.9397, 0.8311, 0.9399, 0.8273, 0.9752, 0.8261, 0.9753, 0.8404, 0.8887, 0.8416, 0.8886, 0.8416, 0.9254, 0.8405, 0.9235, 0.822, 0.9395, 0.8243, 0.9395, 0.8234, 0.9757, 0.8223, 0.975, 0.8366, 0.8887, 0.8377, 0.8893, 0.8384, 0.925, 0.8372, 0.9239, 0.8416, 0.9221, 0.8421, 0.9218, 0.8427, 0.9231, 0.8422, 0.9238, 0.8416, 0.9231, 0.8416, 0.9221, 0.8422, 0.9238, 0.8086, 0.8887, 0.8031, 0.8886, 0.7977, 0.8886, 0.8197, 0.8896, 0.8141, 0.889])
me_dead_pine_tree_l_03.materials.append(mat_pine_needle)
me_dead_pine_tree_l_03.materials.append(mat_pine_bark)
me_dead_pine_tree_l_03.use_remesh_preserve_volume = False
me_dead_pine_tree_l_03.use_remesh_preserve_attributes = False
me_dead_pine_tree_l_03.use_mirror_vertex_groups = False
me_dead_pine_tree_l_03.update()
me_dead_pine_tree_l_03.normals_split_custom_set([tuple(v) for v in zip(*[iter([0.3994, 0.8375, 0.373, 0.3994, 0.8375, 0.373, 0.3994, 0.8375, 0.373, 0.3994, 0.8375, 0.373, 0.4927, 0.8238, 0.2805, 0.4927, 0.8238, 0.2805, 0.4927, 0.8238, 0.2805, 0.4927, 0.8238, 0.2805, 0.3102, 0.8307, 0.4623, 0.3102, 0.8307, 0.4623, 0.3102, 0.8307, 0.4623, 0.3102, 0.8307, 0.4623, 0.2658, 0.6724, 0.6908, 0.2658, 0.6724, 0.6908, 0.2658, 0.6724, 0.6908, 0.5329, 0.706, 0.4664, 0.5329, 0.706, 0.4664, 0.5329, 0.706, 0.4664, 0.341, 0.8019, 0.4906, 0.341, 0.8019, 0.4906, 0.341, 0.8019, 0.4906, 0.341, 0.8019, 0.4906, 0.683, 0.715, 0.1494, 0.683, 0.715, 0.1494, 0.683, 0.715, 0.1494, 0.683, 0.715, 0.1494, 0.0196, 0.7726, 0.6346, 0.0196, 0.7726, 0.6346, 0.0196, 0.7726, 0.6346, 0.5619, 0.8243, -0.06909, 0.5619, 0.8243, -0.06909, 0.5619, 0.8243, -0.06909, 0.6701, 0.6997, 0.2479, 0.6701, 0.6997, 0.2479, 0.6701, 0.6997, 0.2479, 0.6701, 0.6997, 0.2479, 0.4635, 0.8457, 0.2644, 0.4635, 0.8457, 0.2644, 0.4635, 0.8457, 0.2644, 0.4635, 0.8457, 0.2644, 0.3347, 0.8083, 0.4844, 0.3347, 0.8083, 0.4844, 0.3347, 0.8083, 0.4844, 0.3347, 0.8083, 0.4844, -0.5182, 0.8207, 0.2406, -0.5182, 0.8207, 0.2406, -0.5182, 0.8207, 0.2406, -0.5182, 0.8207, 0.2406, -0.4687, 0.8057, 0.3621, -0.4687, 0.8057, 0.3621, -0.4687, 0.8057, 0.3621, -0.4687, 0.8057, 0.3621, -0.5659, 0.8152, 0.1237, -0.5659, 0.8152, 0.1237, -0.5659, 0.8152, 0.1237, -0.5659, 0.8152, 0.1237, -0.7557, 0.6549, -0.00893, -0.7557, 0.6549, -0.00893, -0.7557, 0.6549, -0.00893, -0.6529, 0.6843, 0.3248, -0.6529, 0.6843, 0.3248, -0.6529, 0.6843, 0.3248, -0.6032, 0.7851, 0.1405, -0.6032, 0.7851, 0.1405, -0.6032, 0.7851, 0.1405, -0.6032, 0.7851, 0.1405, -0.4189, 0.6935, 0.5861, -0.4189, 0.6935, 0.5861, -0.4189, 0.6935, 0.5861, -0.4189, 0.6935, 0.5861, -0.611, 0.7627, -0.2121, -0.611, 0.7627, -0.2121, -0.611, 0.7627, -0.2121, -0.1732, 0.8093, 0.5613, -0.1732, 0.8093, 0.5613, -0.1732, 0.8093, 0.5613, -0.5043, 0.6772, 0.5358, -0.5043, 0.6772, 0.5358, -0.5043, 0.6772, 0.5358, -0.5043, 0.6772, 0.5358, -0.4431, 0.8287, 0.3419, -0.4431, 0.8287, 0.3419, -0.4431, 0.8287, 0.3419, -0.4431, 0.8287, 0.3419, -0.5952, 0.7918, 0.1373, -0.5952, 0.7918, 0.1373, -0.5952, 0.7918, 0.1373, -0.5952, 0.7918, 0.1373, 0.1702, 0.8313, 0.5291, 0.1702, 0.8313, 0.5291, 0.1702, 0.8313, 0.5291, 0.1702, 0.8313, 0.5291, 0.2972, 0.8157, 0.4963, 0.2972, 0.8157, 0.4963, 0.2972, 0.8157, 0.4963, 0.2972, 0.8157, 0.4963, 0.04802, 0.8264, 0.561, 0.04802, 0.8264, 0.561, 0.04802, 0.8264, 0.561, 0.04802, 0.8264, 0.561, -0.1084, 0.6695, 0.7349, -0.1084, 0.6695, 0.7349, -0.1084, 0.6695, 0.7349, 0.236, 0.6978, 0.6763, 0.236, 0.6978, 0.6763, 0.236, 0.6978, 0.6763, 0.0598, 0.7971, 0.6008, 0.0598, 0.7971, 0.6008, 0.0598, 0.7971, 0.6008, 0.0598, 0.7971, 0.6008, 0.5258, 0.7032, 0.4785, 0.5258, 0.7032, 0.4785, 0.5258, 0.7032, 0.4785, 0.5258, 0.7032, 0.4785, -0.2907, 0.7739, 0.5626, -0.2907, 0.7739, 0.5626, -0.2907, 0.7739, 0.5626, 0.5335, 0.8141, 0.2295, 0.5335, 0.8141, 0.2295, 0.5335, 0.8141, 0.2295, 0.4646, 0.6884, 0.5569, 0.4646, 0.6884, 0.5569, 0.4646, 0.6884, 0.5569, 0.4646, 0.6884, 0.5569, 0.2805, 0.8382, 0.4678, 0.2805, 0.8382, 0.4678, 0.2805, 0.8382, 0.4678, 0.2805, 0.8382, 0.4678, 0.05763, 0.8036, 0.5924, 0.05763, 0.8036, 0.5924, 0.05763, 0.8036, 0.5924, 0.05763, 0.8036, 0.5924, -0.3941, 0.8992, -0.1901, -0.3941, 0.8992, -0.1901, -0.3941, 0.8992, -0.1901, -0.3941, 0.8992, -0.1901, -0.4526, 0.8888, -0.0721, -0.4526, 0.8888, -0.0721, -0.4526, 0.8888, -0.0721, -0.4526, 0.8888, -0.0721, -0.3409, 0.8895, -0.3043, -0.3409, 0.8895, -0.3043, -0.3409, 0.8895, -0.3043, -0.3409, 0.8895, -0.3043, -0.3943, 0.744, -0.5394, -0.3943, 0.744, -0.5394, -0.3943, 0.744, -0.5394, -0.566, 0.7895, -0.2374, -0.566, 0.7895, -0.2374, -0.566, 0.7895, -0.2374, -0.3826, 0.8661, -0.3215, -0.3826, 0.8661, -0.3215, -0.3826, 0.8661, -0.3215, -0.3826, 0.8661, -0.3215, -0.6008, 0.7916, 0.1118, -0.6008, 0.7916, 0.1118, -0.6008, 0.7916, 0.1118, -0.6008, 0.7916, 0.1118, -0.133, 0.8136, -0.5661, -0.133, 0.8136, -0.5661, -0.133, 0.8136, -0.5661, -0.4019, 0.8717, 0.2803, -0.4019, 0.8717, 0.2803, -0.4019, 0.8717, 0.2803, -0.6231, 0.782, 0.01424, -0.6231, 0.782, 0.01424, -0.6231, 0.782, 0.01424, -0.6231, 0.782, 0.01424, -0.4173, 0.9064, -0.06604, -0.4173, 0.9064, -0.06604, -0.4173, 0.9064, -0.06604, -0.4173, 0.9064, -0.06604, -0.3739, 0.8714, -0.3176, -0.3739, 0.8714, -0.3176, -0.3739, 0.8714, -0.3176, -0.3739, 0.8714, -0.3176, 0.3963, 0.9061, -0.1482, 0.3963, 0.9061, -0.1482, 0.3963, 0.9061, -0.1482, 0.3963, 0.9061, -0.1482, 0.3572, 0.893, -0.2737, 0.3572, 0.893, -0.2737, 0.3572, 0.893, -0.2737, 0.3572, 0.893, -0.2737, 0.4371, 0.899, -0.0288, 0.4371, 0.899, -0.0288, 0.4371, 0.899, -0.0288, 0.4371, 0.899, -0.0288, 0.6413, 0.7599, 0.1062, 0.6413, 0.7599, 0.1062, 0.6413, 0.7599, 0.1062, 0.5556, 0.7986, -0.2314, 0.5556, 0.7986, -0.2314, 0.5556, 0.7986, -0.2314, 0.4796, 0.8763, -0.04486, 0.4796, 0.8763, -0.04486, 0.4796, 0.8763, -0.04486, 0.4796, 0.8763, -0.04486, 0.3393, 0.792, -0.5076, 0.3393, 0.792, -0.5076, 0.3393, 0.792, -0.5076, 0.3393, 0.792, -0.5076, 0.4695, 0.8285, 0.3051, 0.4695, 0.8285, 0.3051, 0.4695, 0.8285, 0.3051, 0.07746, 0.8666, -0.4929, 0.07746, 0.8666, -0.4929, 0.07746, 0.8666, -0.4929, 0.4231, 0.7851, -0.4524, 0.4231, 0.7851, -0.4524, 0.4231, 0.7851, -0.4524, 0.4231, 0.7851, -0.4524, 0.3271, 0.9102, -0.2539, 0.3271, 0.9102, -0.2539, 0.3271, 0.9102, -0.2539, 0.3271, 0.9102, -0.2539, 0.4705, 0.8814, -0.04176, 0.4705, 0.8814, -0.04176, 0.4705, 0.8814, -0.04176, 0.4705, 0.8814, -0.04176, -0.2901, 0.8198, 0.4937, -0.2901, 0.8198, 0.4937, -0.2901, 0.8198, 0.4937, -0.2901, 0.8198, 0.4937, -0.1766, 0.8092, 0.5604, -0.1766, 0.8092, 0.5604, -0.1766, 0.8092, 0.5604, -0.1766, 0.8092, 0.5604, -0.3987, 0.8102, 0.4298, -0.3987, 0.8102, 0.4298, -0.3987, 0.8102, 0.4298, -0.3987, 0.8102, 0.4298, -0.6252, 0.6433, 0.4419, -0.6252, 0.6433, 0.4419, -0.6252, 0.6433, 0.4419, -0.342, 0.6841, 0.6443, -0.342, 0.6841, 0.6443, -0.342, 0.6841, 0.6443, -0.4172, 0.7801, 0.4662, -0.4172, 0.7801, 0.4662, -0.4172, 0.7801, 0.4662, -0.4172, 0.7801, 0.4662, 0.002151, 0.7044, 0.7098, 0.002151, 0.7044, 0.7098, 0.002151, 0.7044, 0.7098, 0.002151, 0.7044, 0.7098, -0.6366, 0.7472, 0.1911, -0.6366, 0.7472, 0.1911, -0.6366, 0.7472, 0.1911, 0.1789, 0.8229, 0.5393, 0.1789, 0.8229, 0.5393, 0.1789, 0.8229, 0.5393, -0.09584, 0.6853, 0.7219, -0.09584, 0.6853, 0.7219, -0.09584, 0.6853, 0.7219, -0.09584, 0.6853, 0.7219, -0.1692, 0.8319, 0.5285, -0.1692, 0.8319, 0.5285, -0.1692, 0.8319, 0.5285, -0.1692, 0.8319, 0.5285, -0.4131, 0.7867, 0.4587, -0.4131, 0.7867, 0.4587, -0.4131, 0.7867, 0.4587, -0.4131, 0.7867, 0.4587, 0.4305, 0.8293, 0.3562, 0.4305, 0.8293, 0.3562, 0.4305, 0.8293, 0.3562, 0.4305, 0.8293, 0.3562, 0.5191, 0.8144, 0.2593, 0.5191, 0.8144, 0.2593, 0.5191, 0.8144, 0.2593, 0.5191, 0.8144, 0.2593, 0.3456, 0.8237, 0.4496, 0.3456, 0.8237, 0.4496, 0.3456, 0.8237, 0.4496, 0.3456, 0.8237, 0.4496, 0.3094, 0.6652, 0.6795, 0.3094, 0.6652, 0.6795, 0.3094, 0.6652, 0.6795, 0.5661, 0.6953, 0.4428, 0.5661, 0.6953, 0.4428, 0.5661, 0.6953, 0.4428, 0.3772, 0.7943, 0.4763, 0.3772, 0.7943, 0.4763, 0.3772, 0.7943, 0.4763, 0.3772, 0.7943, 0.4763, 0.7012, 0.703, 0.119, 0.7012, 0.703, 0.119, 0.7012, 0.703, 0.119, 0.7012, 0.703, 0.119, 0.06254, 0.7697, 0.6353, 0.06254, 0.7697, 0.6353, 0.06254, 0.7697, 0.6353, 0.5717, 0.8152, -0.09313, 0.5717, 0.8152, -0.09313, 0.5717, 0.8152, -0.09313, 0.6927, 0.6875, 0.218, 0.6927, 0.6875, 0.218, 0.6927, 0.6875, 0.218, 0.6927, 0.6875, 0.218, 0.4896, 0.8369, 0.2447, 0.4896, 0.8369, 0.2447, 0.4896, 0.8369, 0.2447, 0.4896, 0.8369, 0.2447, 0.3707, 0.8008, 0.4704, 0.3707, 0.8008, 0.4704, 0.3707, 0.8008, 0.4704, 0.3707, 0.8008, 0.4704, 0.1101, 0.8457, -0.5222, 0.1101, 0.8457, -0.5222, 0.1101, 0.8457, -0.5222, 0.1101, 0.8457, -0.5222, -0.01695, 0.8314, -0.5555, -0.01695, 0.8314, -0.5555, -0.01695, 0.8314, -0.5555, -0.01695, 0.8314, -0.5555, 0.2324, 0.8395, -0.4911, 0.2324, 0.8395, -0.4911, 0.2324, 0.8395, -0.4911, 0.2324, 0.8395, -0.4911, 0.453, 0.6841, -0.5717, 0.453, 0.6841, -0.5717, 0.453, 0.6841, -0.5717, 0.1234, 0.7166, -0.6865, 0.1234, 0.7166, -0.6865, 0.1234, 0.7166, -0.6865, 0.2413, 0.8113, -0.5324, 0.2413, 0.8113, -0.5324, 0.2413, 0.8113, -0.5324, 0.2413, 0.8113, -0.5324, -0.2259, 0.7222, -0.6538, -0.2259, 0.7222, -0.6538, -0.2259, 0.7222, -0.6538, -0.2259, 0.7222, -0.6538, 0.5293, 0.7817, -0.3299, 0.5293, 0.7817, -0.3299, 0.5293, 0.7817, -0.3299, -0.353, 0.8275, -0.4367, -0.353, 0.8275, -0.4367, -0.353, 0.8275, -0.4367, -0.1344, 0.7082, -0.6931, -0.1344, 0.7082, -0.6931, -0.1344, 0.7082, -0.6931, -0.1344, 0.7082, -0.6931, -0.01611, 0.8529, -0.5219, -0.01611, 0.8529, -0.5219, -0.01611, 0.8529, -0.5219, -0.01611, 0.8529, -0.5219, 0.2391, 0.8176, -0.5238, 0.2391, 0.8176, -0.5238, 0.2391, 0.8176, -0.5238, 0.2391, 0.8176, -0.5238, -0.4865, 0.8737, 0.005735, -0.4865, 0.8737, 0.005735, -0.4865, 0.8737, 0.005735, -0.4865, 0.8737, 0.005735, -0.4927, 0.8594, 0.137, -0.4927, 0.8594, 0.137, -0.4927, 0.8594, 0.137, -0.4927, 0.8594, 0.137, -0.4825, 0.8676, -0.1203, -0.4825, 0.8676, -0.1203, -0.4825, 0.8676, -0.1203, -0.4825, 0.8676, -0.1203, -0.6166, 0.7197, -0.319, -0.6166, 0.7197, -0.319, -0.6166, 0.7197, -0.319, -0.6566, 0.7537, 0.02749, -0.6566, 0.7537, 0.02749, -0.6566, 0.7537, 0.02749, -0.5263, 0.8418, -0.1203, -0.5263, 0.8418, -0.1203, -0.5263, 0.8418, -0.1203, -0.5263, 0.8418, -0.1203, -0.5501, 0.7527, 0.3618, -0.5501, 0.7527, 0.3618, -0.5501, 0.7527, 0.3618, -0.5501, 0.7527, 0.3618, -0.3916, 0.8054, -0.445, -0.3916, 0.8054, -0.445, -0.3916, 0.8054, -0.445, -0.3055, 0.8445, 0.4399, -0.3055, 0.8445, 0.4399, -0.3055, 0.8445, 0.4399, -0.6087, 0.742, 0.2808, -0.6087, 0.742, 0.2808, -0.6087, 0.742, 0.2808, -0.6087, 0.742, 0.2808, -0.4589, 0.8791, 0.129, -0.4589, 0.8791, 0.129, -0.4589, 0.8791, 0.129, -0.4589, 0.8791, 0.129, -0.517, 0.8475, -0.1199, -0.517, 0.8475, -0.1199, -0.517, 0.8475, -0.1199, -0.517, 0.8475, -0.1199, -0.3994, -0.8375, -0.373, -0.3994, -0.8375, -0.373, -0.3994, -0.8375, -0.373, -0.3994, -0.8375, -0.373, -0.4927, -0.8238, -0.2805, -0.4927, -0.8238, -0.2805, -0.4927, -0.8238, -0.2805, -0.4927, -0.8238, -0.2805, -0.3102, -0.8307, -0.4623, -0.3102, -0.8307, -0.4623, -0.3102, -0.8307, -0.4623, -0.3102, -0.8307, -0.4623, -0.2658, -0.6723, -0.6909, -0.2658, -0.6723, -0.6909, -0.2658, -0.6723, -0.6909, -0.5329, -0.706, -0.4664, -0.5329, -0.706, -0.4664, -0.5329, -0.706, -0.4664, -0.341, -0.8019, -0.4906, -0.341, -0.8019, -0.4906, -0.341, -0.8019, -0.4906, -0.341, -0.8019, -0.4906, -0.683, -0.715, -0.1494, -0.683, -0.715, -0.1494, -0.683, -0.715, -0.1494, -0.683, -0.715, -0.1494, -0.01957, -0.7726, -0.6346, -0.01957, -0.7726, -0.6346, -0.01957, -0.7726, -0.6346, -0.5619, -0.8243, 0.06914, -0.5619, -0.8243, 0.06914, -0.5619, -0.8243, 0.06914, -0.6701, -0.6996, -0.2479, -0.6701, -0.6996, -0.2479, -0.6701, -0.6996, -0.2479, -0.6701, -0.6996, -0.2479, -0.4635, -0.8457, -0.2644, -0.4635, -0.8457, -0.2644, -0.4635, -0.8457, -0.2644, -0.4635, -0.8457, -0.2644, -0.3347, -0.8083, -0.4844, -0.3347, -0.8083, -0.4844, -0.3347, -0.8083, -0.4844, -0.3347, -0.8083, -0.4844, 0.5182, -0.8207, -0.2406, 0.5182, -0.8207, -0.2406, 0.5182, -0.8207, -0.2406, 0.5182, -0.8207, -0.2406, 0.4687, -0.8057, -0.3621, 0.4687, -0.8057, -0.3621, 0.4687, -0.8057, -0.3621, 0.4687, -0.8057, -0.3621, 0.5659, -0.8152, -0.1237, 0.5659, -0.8152, -0.1237, 0.5659, -0.8152, -0.1237, 0.5659, -0.8152, -0.1237, 0.7557, -0.6549, 0.008998, 0.7557, -0.6549, 0.008998, 0.7557, -0.6549, 0.008998, 0.6529, -0.6843, -0.3248, 0.6529, -0.6843, -0.3248, 0.6529, -0.6843, -0.3248, 0.6032, -0.7851, -0.1405, 0.6032, -0.7851, -0.1405, 0.6032, -0.7851, -0.1405, 0.6032, -0.7851, -0.1405, 0.4188, -0.6935, -0.5862, 0.4188, -0.6935, -0.5862, 0.4188, -0.6935, -0.5862, 0.4188, -0.6935, -0.5862, 0.611, -0.7627, 0.2121, 0.611, -0.7627, 0.2121, 0.611, -0.7627, 0.2121, 0.1732, -0.8093, -0.5614, 0.1732, -0.8093, -0.5614, 0.1732, -0.8093, -0.5614, 0.5043, -0.6772, -0.5358, 0.5043, -0.6772, -0.5358, 0.5043, -0.6772, -0.5358, 0.5043, -0.6772, -0.5358, 0.4431, -0.8287, -0.3419, 0.4431, -0.8287, -0.3419, 0.4431, -0.8287, -0.3419, 0.4431, -0.8287, -0.3419, 0.5952, -0.7918, -0.1373, 0.5952, -0.7918, -0.1373, 0.5952, -0.7918, -0.1373, 0.5952, -0.7918, -0.1373, -0.1702, -0.8313, -0.5291, -0.1702, -0.8313, -0.5291, -0.1702, -0.8313, -0.5291, -0.1702, -0.8313, -0.5291, -0.2972, -0.8157, -0.4963, -0.2972, -0.8157, -0.4963, -0.2972, -0.8157, -0.4963, -0.2972, -0.8157, -0.4963, -0.04801, -0.8264, -0.561, -0.04801, -0.8264, -0.561, -0.04801, -0.8264, -0.561, -0.04801, -0.8264, -0.561, 0.1084, -0.6695, -0.7349, 0.1084, -0.6695, -0.7349, 0.1084, -0.6695, -0.7349, -0.236, -0.6978, -0.6763, -0.236, -0.6978, -0.6763, -0.236, -0.6978, -0.6763, -0.05978, -0.7971, -0.6008, -0.05978, -0.7971, -0.6008, -0.05978, -0.7971, -0.6008, -0.05978, -0.7971, -0.6008, -0.5258, -0.7032, -0.4785, -0.5258, -0.7032, -0.4785, -0.5258, -0.7032, -0.4785, -0.5258, -0.7032, -0.4785, 0.2908, -0.7739, -0.5627, 0.2908, -0.7739, -0.5627, 0.2908, -0.7739, -0.5627, -0.5335, -0.8141, -0.2295, -0.5335, -0.8141, -0.2295, -0.5335, -0.8141, -0.2295, -0.4647, -0.6884, -0.5569, -0.4647, -0.6884, -0.5569, -0.4647, -0.6884, -0.5569, -0.4647, -0.6884, -0.5569, -0.2805, -0.8382, -0.4678, -0.2805, -0.8382, -0.4678, -0.2805, -0.8382, -0.4678, -0.2805, -0.8382, -0.4678, -0.05762, -0.8036, -0.5924, -0.05762, -0.8036, -0.5924, -0.05762, -0.8036, -0.5924, -0.05762, -0.8036, -0.5924, 0.3941, -0.8992, 0.1901, 0.3941, -0.8992, 0.1901, 0.3941, -0.8992, 0.1901, 0.3941, -0.8992, 0.1901, 0.4526, -0.8888, 0.07209, 0.4526, -0.8888, 0.07209, 0.4526, -0.8888, 0.07209, 0.4526, -0.8888, 0.07209, 0.3409, -0.8895, 0.3043, 0.3409, -0.8895, 0.3043, 0.3409, -0.8895, 0.3043, 0.3409, -0.8895, 0.3043, 0.3942, -0.744, 0.5395, 0.3942, -0.744, 0.5395, 0.3942, -0.744, 0.5395, 0.566, -0.7895, 0.2373, 0.566, -0.7895, 0.2373, 0.566, -0.7895, 0.2373, 0.3826, -0.8661, 0.3215, 0.3826, -0.8661, 0.3215, 0.3826, -0.8661, 0.3215, 0.3826, -0.8661, 0.3215, 0.6008, -0.7915, -0.1119, 0.6008, -0.7915, -0.1119, 0.6008, -0.7915, -0.1119, 0.6008, -0.7915, -0.1119, 0.133, -0.8135, 0.5661, 0.133, -0.8135, 0.5661, 0.133, -0.8135, 0.5661, 0.4019, -0.8717, -0.2803, 0.4019, -0.8717, -0.2803, 0.4019, -0.8717, -0.2803, 0.6231, -0.782, -0.01425, 0.6231, -0.782, -0.01425, 0.6231, -0.782, -0.01425, 0.6231, -0.782, -0.01425, 0.4173, -0.9064, 0.06604, 0.4173, -0.9064, 0.06604, 0.4173, -0.9064, 0.06604, 0.4173, -0.9064, 0.06604, 0.3739, -0.8714, 0.3176, 0.3739, -0.8714, 0.3176, 0.3739, -0.8714, 0.3176, 0.3739, -0.8714, 0.3176, -0.3963, -0.9061, 0.1482, -0.3963, -0.9061, 0.1482, -0.3963, -0.9061, 0.1482, -0.3963, -0.9061, 0.1482, -0.3572, -0.893, 0.2737, -0.3572, -0.893, 0.2737, -0.3572, -0.893, 0.2737, -0.3572, -0.893, 0.2737, -0.4371, -0.899, 0.02878, -0.4371, -0.899, 0.02878, -0.4371, -0.899, 0.02878, -0.4371, -0.899, 0.02878, -0.6414, -0.7598, -0.1063, -0.6414, -0.7598, -0.1063, -0.6414, -0.7598, -0.1063, -0.5556, -0.7986, 0.2314, -0.5556, -0.7986, 0.2314, -0.5556, -0.7986, 0.2314, -0.4796, -0.8763, 0.04483, -0.4796, -0.8763, 0.04483, -0.4796, -0.8763, 0.04483, -0.4796, -0.8763, 0.04483, -0.3393, -0.792, 0.5076, -0.3393, -0.792, 0.5076, -0.3393, -0.792, 0.5076, -0.3393, -0.792, 0.5076, -0.4695, -0.8285, -0.3052, -0.4695, -0.8285, -0.3052, -0.4695, -0.8285, -0.3052, -0.07741, -0.8666, 0.4929, -0.07741, -0.8666, 0.4929, -0.07741, -0.8666, 0.4929, -0.4231, -0.7851, 0.4524, -0.4231, -0.7851, 0.4524, -0.4231, -0.7851, 0.4524, -0.4231, -0.7851, 0.4524, -0.3271, -0.9102, 0.2539, -0.3271, -0.9102, 0.2539, -0.3271, -0.9102, 0.2539, -0.3271, -0.9102, 0.2539, -0.4705, -0.8814, 0.04175, -0.4705, -0.8814, 0.04175, -0.4705, -0.8814, 0.04175, -0.4705, -0.8814, 0.04175, 0.2901, -0.8198, -0.4937, 0.2901, -0.8198, -0.4937, 0.2901, -0.8198, -0.4937, 0.2901, -0.8198, -0.4937, 0.1766, -0.8092, -0.5604, 0.1766, -0.8092, -0.5604, 0.1766, -0.8092, -0.5604, 0.1766, -0.8092, -0.5604, 0.3987, -0.8102, -0.4298, 0.3987, -0.8102, -0.4298, 0.3987, -0.8102, -0.4298, 0.3987, -0.8102, -0.4298, 0.6253, -0.6433, -0.4419, 0.6253, -0.6433, -0.4419, 0.6253, -0.6433, -0.4419, 0.342, -0.684, -0.6443, 0.342, -0.684, -0.6443, 0.342, -0.684, -0.6443, 0.4173, -0.7801, -0.4662, 0.4173, -0.7801, -0.4662, 0.4173, -0.7801, -0.4662, 0.4173, -0.7801, -0.4662, -0.002193, -0.7044, -0.7098, -0.002193, -0.7044, -0.7098, -0.002193, -0.7044, -0.7098, -0.002193, -0.7044, -0.7098, 0.6366, -0.7472, -0.1911, 0.6366, -0.7472, -0.1911, 0.6366, -0.7472, -0.1911, -0.179, -0.8229, -0.5393, -0.179, -0.8229, -0.5393, -0.179, -0.8229, -0.5393, 0.09582, -0.6853, -0.7219, 0.09582, -0.6853, -0.7219, 0.09582, -0.6853, -0.7219, 0.09582, -0.6853, -0.7219, 0.1692, -0.8319, -0.5285, 0.1692, -0.8319, -0.5285, 0.1692, -0.8319, -0.5285, 0.1692, -0.8319, -0.5285, 0.4131, -0.7867, -0.4587, 0.4131, -0.7867, -0.4587, 0.4131, -0.7867, -0.4587, 0.4131, -0.7867, -0.4587, -0.4305, -0.8293, -0.3562, -0.4305, -0.8293, -0.3562, -0.4305, -0.8293, -0.3562, -0.4305, -0.8293, -0.3562, -0.5191, -0.8144, -0.2593, -0.5191, -0.8144, -0.2593, -0.5191, -0.8144, -0.2593, -0.5191, -0.8144, -0.2593, -0.3456, -0.8237, -0.4496, -0.3456, -0.8237, -0.4496, -0.3456, -0.8237, -0.4496, -0.3456, -0.8237, -0.4496, -0.3093, -0.6651, -0.6796, -0.3093, -0.6651, -0.6796, -0.3093, -0.6651, -0.6796, -0.5661, -0.6953, -0.4427, -0.5661, -0.6953, -0.4427, -0.5661, -0.6953, -0.4427, -0.3772, -0.7943, -0.4763, -0.3772, -0.7943, -0.4763, -0.3772, -0.7943, -0.4763, -0.3772, -0.7943, -0.4763, -0.7012, -0.703, -0.1189, -0.7012, -0.703, -0.1189, -0.7012, -0.703, -0.1189, -0.7012, -0.703, -0.1189, -0.06245, -0.7697, -0.6354, -0.06245, -0.7697, -0.6354, -0.06245, -0.7697, -0.6354, -0.5717, -0.8151, 0.0933, -0.5717, -0.8151, 0.0933, -0.5717, -0.8151, 0.0933, -0.6927, -0.6875, -0.218, -0.6927, -0.6875, -0.218, -0.6927, -0.6875, -0.218, -0.6927, -0.6875, -0.218, -0.4896, -0.8369, -0.2447, -0.4896, -0.8369, -0.2447, -0.4896, -0.8369, -0.2447, -0.4896, -0.8369, -0.2447, -0.3707, -0.8008, -0.4704, -0.3707, -0.8008, -0.4704, -0.3707, -0.8008, -0.4704, -0.3707, -0.8008, -0.4704, -0.1101, -0.8457, 0.5222, -0.1101, -0.8457, 0.5222, -0.1101, -0.8457, 0.5222, -0.1101, -0.8457, 0.5222, 0.01696, -0.8314, 0.5555, 0.01696, -0.8314, 0.5555, 0.01696, -0.8314, 0.5555, 0.01696, -0.8314, 0.5555, -0.2324, -0.8395, 0.4911, -0.2324, -0.8395, 0.4911, -0.2324, -0.8395, 0.4911, -0.2324, -0.8395, 0.4911, -0.453, -0.6841, 0.5717, -0.453, -0.6841, 0.5717, -0.453, -0.6841, 0.5717, -0.1234, -0.7166, 0.6865, -0.1234, -0.7166, 0.6865, -0.1234, -0.7166, 0.6865, -0.2413, -0.8113, 0.5324, -0.2413, -0.8113, 0.5324, -0.2413, -0.8113, 0.5324, -0.2413, -0.8113, 0.5324, 0.2259, -0.7221, 0.6538, 0.2259, -0.7221, 0.6538, 0.2259, -0.7221, 0.6538, 0.2259, -0.7221, 0.6538, -0.5294, -0.7816, 0.3299, -0.5294, -0.7816, 0.3299, -0.5294, -0.7816, 0.3299, 0.353, -0.8274, 0.4367, 0.353, -0.8274, 0.4367, 0.353, -0.8274, 0.4367, 0.1344, -0.7081, 0.6932, 0.1344, -0.7081, 0.6932, 0.1344, -0.7081, 0.6932, 0.1344, -0.7081, 0.6932, 0.01611, -0.8529, 0.5219, 0.01611, -0.8529, 0.5219, 0.01611, -0.8529, 0.5219, 0.01611, -0.8529, 0.5219, -0.2391, -0.8176, 0.5238, -0.2391, -0.8176, 0.5238, -0.2391, -0.8176, 0.5238, -0.2391, -0.8176, 0.5238, 0.4865, -0.8737, -0.005872, 0.4865, -0.8737, -0.005872, 0.4865, -0.8737, -0.005872, 0.4865, -0.8737, -0.005872, 0.4926, -0.8594, -0.137, 0.4926, -0.8594, -0.137, 0.4926, -0.8594, -0.137, 0.4926, -0.8594, -0.137, 0.4825, -0.8676, 0.1204, 0.4825, -0.8676, 0.1204, 0.4825, -0.8676, 0.1204, 0.4825, -0.8676, 0.1204, 0.6166, -0.7196, 0.3193, 0.6166, -0.7196, 0.3193, 0.6166, -0.7196, 0.3193, 0.6567, -0.7537, -0.0276, 0.6567, -0.7537, -0.0276, 0.6567, -0.7537, -0.0276, 0.5263, -0.8418, 0.1203, 0.5263, -0.8418, 0.1203, 0.5263, -0.8418, 0.1203, 0.5263, -0.8418, 0.1203, 0.5501, -0.7526, -0.3619, 0.5501, -0.7526, -0.3619, 0.5501, -0.7526, -0.3619, 0.5501, -0.7526, -0.3619, 0.3916, -0.8053, 0.4451, 0.3916, -0.8053, 0.4451, 0.3916, -0.8053, 0.4451, 0.3054, -0.8444, -0.4401, 0.3054, -0.8444, -0.4401, 0.3054, -0.8444, -0.4401, 0.6087, -0.742, -0.2809, 0.6087, -0.742, -0.2809, 0.6087, -0.742, -0.2809, 0.6087, -0.742, -0.2809, 0.4589, -0.8791, -0.129, 0.4589, -0.8791, -0.129, 0.4589, -0.8791, -0.129, 0.4589, -0.8791, -0.129, 0.517, -0.8475, 0.12, 0.517, -0.8475, 0.12, 0.517, -0.8475, 0.12, 0.517, -0.8475, 0.12, -0.3653, 0.7975, -0.4801, -0.3653, 0.7975, -0.4801, -0.3653, 0.7975, -0.4801, -0.3653, 0.7975, -0.4801, 0.0517, 0.0006903, 0.9987, 0.0517, 0.0006903, 0.9987, 0.0517, 0.0006903, 0.9987, 0.0517, 0.0006903, 0.9987, 0.7382, 0.6659, -0.1078, 0.7382, 0.6659, -0.1078, 0.7382, 0.6659, -0.1078, 0.3589, -0.7797, -0.5131, 0.3589, -0.7797, -0.5131, 0.3589, -0.7797, -0.5131, 0.3589, -0.7797, -0.5131, -0.03026, -0.8204, 0.571, -0.03026, -0.8204, 0.571, -0.03026, -0.8204, 0.571, -0.03026, -0.8204, 0.571, -0.5605, 0.0505, -0.8266, -0.5605, 0.0505, -0.8266, -0.5605, 0.0505, -0.8266, -0.5605, 0.0505, -0.8266, 0.5483, 0.7881, 0.2797, 0.5483, 0.7881, 0.2797, 0.5483, 0.7881, 0.2797, 0.5483, 0.7881, 0.2797, -0.6711, 0.5178, 0.5306, -0.6711, 0.5178, 0.5306, -0.6711, 0.5178, 0.5306, 0.5849, -0.8109, -0.01694, 0.5849, -0.8109, -0.01694, 0.5849, -0.8109, -0.01694, 0.5849, -0.8109, -0.01694, -0.8019, 0.02132, 0.5971, -0.8019, 0.02132, 0.5971, -0.8019, 0.02132, 0.5971, -0.8019, 0.02132, 0.5971, 0.2426, 0.8071, -0.5383, 0.2426, 0.8071, -0.5383, 0.2426, 0.8071, -0.5383, 0.2426, 0.8071, -0.5383, 0.5512, 0.5089, 0.6612, 0.5512, 0.5089, 0.6612, 0.5512, 0.5089, 0.6612, -0.6305, -0.744, 0.2213, -0.6305, -0.744, 0.2213, -0.6305, -0.744, 0.2213, -0.6305, -0.744, 0.2213, 0.5857, -0.07198, -0.8073, 0.5857, -0.07198, -0.8073, 0.5857, -0.07198, -0.8073, 0.5857, -0.07198, -0.8073, 0.01369, 0.8336, 0.5522, 0.01369, 0.8336, 0.5522, 0.01369, 0.8336, 0.5522, 0.01369, 0.8336, 0.5522, -0.6168, 0.6649, -0.4214, -0.6168, 0.6649, -0.4214, -0.6168, 0.6649, -0.4214, 0.9917, -0.007048, 0.128, 0.9917, -0.007048, 0.128, 0.9917, -0.007048, 0.128, 0.9917, -0.007048, 0.128, -0.8438, 0.03731, 0.5354, -0.8438, 0.03731, 0.5354, -0.8438, 0.03731, 0.5354, -0.8438, 0.03731, 0.5354, 0.4443, 0.01119, -0.8958, 0.4443, 0.01119, -0.8958, 0.4443, 0.01119, -0.8958, 0.4443, 0.01119, -0.8958, 0.2579, 0.0212, 0.9659, 0.2579, 0.0212, 0.9659, 0.2579, 0.0212, 0.9659, 0.2579, 0.0212, 0.9659, -0.7674, 0.0327, -0.6403, -0.7674, 0.0327, -0.6403, -0.7674, 0.0327, -0.6403, -0.7674, 0.0327, -0.6403, 0.9987, 0.04798, -0.01879, 0.9987, 0.04798, -0.01879, 0.9987, 0.04798, -0.01879, 0.9987, 0.04798, -0.01879, -0.5196, -0.03869, 0.8535, -0.5196, -0.03869, 0.8535, -0.5196, -0.03869, 0.8535, -0.5196, -0.03869, 0.8535, 0.3149, 0.05618, -0.9474, 0.3149, 0.05618, -0.9474, 0.3149, 0.05618, -0.9474, 0.3149, 0.05618, -0.9474, 0.2075, -0.01459, 0.9781, 0.2075, -0.01459, 0.9781, 0.2075, -0.01459, 0.9781, 0.2075, -0.01459, 0.9781, -0.7458, 0.005045, -0.6661, -0.7458, 0.005045, -0.6661, -0.7458, 0.005045, -0.6661, -0.7458, 0.005045, -0.6661, -0.7789, 0.01816, -0.6269, -0.7778, 0.02024, -0.6282, -0.7775, 0.01674, -0.6287, -0.7789, 0.01816, -0.6269, -0.7735, 0.02126, -0.6335, -0.772, 0.01999, -0.6353, -0.772, 0.01999, -0.6353, -0.7731, 0.01795, -0.634, 0.2624, 0.02846, 0.9645, 0.2624, 0.02846, 0.9645, 0.2624, 0.02846, 0.9645, 0.2624, 0.02846, 0.9645, 0.2579, 0.002496, 0.9662, 0.2579, 0.002496, 0.9662, 0.2579, 0.002496, 0.9662, 0.2579, 0.002496, 0.9662, 0.3953, -0.01313, -0.9185, 0.3958, -0.01053, -0.9183, 0.3953, -0.01313, -0.9185, 0.3953, -0.01313, -0.9185, 0.4416, 0.03302, -0.8966, 0.4438, 0.03197, -0.8956, 0.4438, 0.03197, -0.8956, 0.4438, 0.03197, -0.8956, -0.8672, 0.03777, 0.4965, -0.8672, 0.03777, 0.4965, -0.8684, 0.03671, 0.4945, -0.8672, 0.03777, 0.4965, -0.8824, 0.006984, 0.4704, -0.8824, 0.006984, 0.4704, -0.8824, 0.006984, 0.4704, -0.882, 0.004603, 0.4713, 1.0, 8.473e-05, 0.000745, 1.0, 8.473e-05, 0.000745, 1.0, 8.473e-05, 0.000745, 1.0, 8.473e-05, 0.000745, 0.9944, 0.02837, 0.1021, 0.9944, 0.02837, 0.1021, 0.9944, 0.02837, 0.1021, 0.9944, 0.02837, 0.1021, -0.7129, -0.00807, -0.7013, -0.7129, -0.00807, -0.7013, -0.7129, -0.00807, -0.7013, -0.7129, -0.00807, -0.7013, -0.6546, -0.01182, -0.7559, -0.6546, -0.01182, -0.7559, -0.6546, -0.01182, -0.7559, -0.6546, -0.01182, -0.7559, 0.2572, 0.0201, 0.9661, 0.2572, 0.0201, 0.9661, 0.2572, 0.0201, 0.9661, 0.2572, 0.0201, 0.9661, 0.2373, 0.02578, 0.9711, 0.2373, 0.02578, 0.9711, 0.2373, 0.02578, 0.9711, 0.2373, 0.02578, 0.9711, 0.3366, 0.01434, -0.9415, 0.3366, 0.01434, -0.9415, 0.3366, 0.01434, -0.9415, 0.3366, 0.01434, -0.9415, 0.3137, -0.02295, -0.9492, 0.3137, -0.02295, -0.9492, 0.3137, -0.02295, -0.9492, 0.3137, -0.02295, -0.9492, -0.785, -0.01173, 0.6194, -0.785, -0.01173, 0.6194, -0.785, -0.01173, 0.6194, -0.785, -0.01173, 0.6194, -0.584, 0.03571, 0.8109, -0.584, 0.03571, 0.8109, -0.584, 0.03571, 0.8109, -0.584, 0.03571, 0.8109, 0.9967, 0.02905, 0.07516, 0.9967, 0.02905, 0.07516, 0.9967, 0.02905, 0.07516, 0.9967, 0.02905, 0.07516, 0.9996, 0.000297, 0.02796, 0.9996, 0.000297, 0.02796, 0.9996, 0.000297, 0.02796, 0.9996, 0.000297, 0.02796, 0.1665, 0.4485, 0.8781, 0.1665, 0.4485, 0.8781, 0.1665, 0.4485, 0.8781, 0.1665, 0.4485, 0.8781, -0.1041, 0.4703, 0.8763, -0.1041, 0.4703, 0.8763, -0.1041, 0.4703, 0.8763, 0.0, -1.0, 0.0, 0.0, -1.0, 0.0, 0.0, -1.0, 0.0, 0.0, -1.0, 0.0, 0.0, -1.0, 0.0])] * 3)])

# ---- objects
ob_dead_pine_tree_l_03 = bpy.data.objects.new('Dead_Pine_Tree_l_03', me_dead_pine_tree_l_03)

# ---- transforms, parenting, visibility, modifiers, constraints
ob_dead_pine_tree_l_03.location = (0.0, 0.0, 0.0)
ob_dead_pine_tree_l_03.rotation_euler = (1.571, -0.0, 0.0)
ob_dead_pine_tree_l_03.lineart.crease_threshold = 0.0

# ---- collection membership
col_collection_1.objects.link(ob_dead_pine_tree_l_03)

# ---- scene / render settings (as saved in the file)
scene.frame_start = 1; scene.frame_end = 250; scene.frame_set(1)
scene.render.engine = 'BLENDER_EEVEE_NEXT'
scene.render.resolution_percentage = 50
scene.render.dither_intensity = 0.0
scene.cycles.use_denoising = False
scene.cycles.samples = 128
scene.cycles.sampling_pattern = 'TABULATED_SOBOL'
scene.cycles.light_sampling_threshold = 0.0
scene.cycles.use_adaptive_sampling = False
scene.cycles.use_light_tree = False
scene.cycles.blur_glossy = 0.0
scene.cycles.sample_clamp_indirect = 0.0
scene.view_settings.view_transform = 'Standard'
bpy.context.view_layer.update()

# ---- added for rendering (the .blend has no active camera and no usable light): camera, sun
cam_auto = bpy.data.cameras.new('AutoCamera')
cam_auto.lens = 50.0
cam_auto.sensor_width = 36.0
cam_auto.clip_end = 1000.0
ob_auto_camera = bpy.data.objects.new('AutoCamera', cam_auto)
scene.collection.objects.link(ob_auto_camera)
ob_auto_camera.location = (18.9127, -22.5211, 24.2702)
ob_auto_camera.rotation_euler = (1.09748, -7.21219e-08, 0.694738)
scene.camera = ob_auto_camera
light_auto_sun = bpy.data.lights.new('AutoSun', 'SUN')
light_auto_sun.energy = 3.0
light_auto_sun.angle = 0.0523599
ob_auto_sun = bpy.data.objects.new('AutoSun', light_auto_sun)
scene.collection.objects.link(ob_auto_sun)
ob_auto_sun.rotation_euler = (0.872665, 0.174533, 0.523599)
bpy.context.view_layer.update()
